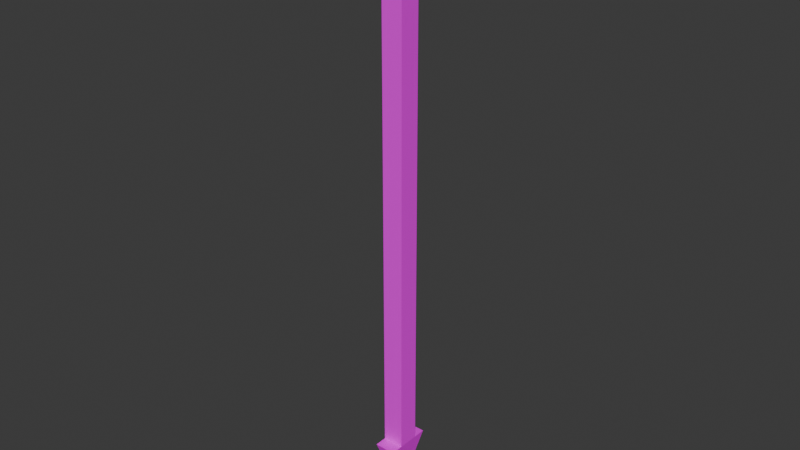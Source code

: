 # Source: Arrow.blend  (saved by Blender 4.0.36; exported with 4.5.12 LTS)
import bpy
from mathutils import Matrix  # noqa: F401  (used for matrix-valued properties, if any)

bpy.ops.wm.read_factory_settings(use_empty=True)
scene = bpy.context.scene
scene.name = 'Scene'

# ---- collections
col_collection = bpy.data.collections.new('Collection'); scene.collection.children.link(col_collection)

# ---- images (referenced by path relative to the original .blend; pixels are not part of the script)
import os
ASSET_DIR = os.environ.get("B2B_ASSET_DIR", "")  # directory of the original .blend (textures are referenced by path, not embedded)
HERE = os.path.dirname(os.path.abspath(__file__))  # packed textures are extracted next to this script under _unpacked/

def load_image(name, relpath, width, height, colorspace="sRGB"):
    """Load a texture the original file referenced (path relative to the .blend, or extracted next to this script)."""
    p = next((c for c in (os.path.join(HERE, relpath), os.path.join(ASSET_DIR, relpath)) if relpath and os.path.exists(c)), "")
    if p:
        img = bpy.data.images.load(p, check_existing=True)
        img.name = name
    else:  # same state as the original file: an image datablock whose file is absent (Cycles renders it pink)
        img = bpy.data.images.new(name, width, height)
        img.source = "FILE"
        img.filepath = "//" + (relpath or name)
    img.colorspace_settings.name = colorspace
    return img
img_palette_png = load_image('palette.png', 'palette.png', 1024, 1024, 'sRGB')

# ---- materials (node trees are filled in below, after node groups)
mat_material = bpy.data.materials.new('Material')
mat_material.alpha_threshold = 0.0
mat_material.use_transparent_shadow = False
mat_material.roughness = 0.5
mat_material.line_color = (0.0, 0.0, 0.0, 1.0)

# ---- material node trees
mat_material.use_nodes = True; mat_material.node_tree.nodes.clear()
_N = mat_material.node_tree.nodes; _L = mat_material.node_tree.links
n0 = _N.new('ShaderNodeOutputMaterial'); n0.name = 'Material Output'; n0.location = (300, 300)
n1 = _N.new('ShaderNodeBsdfPrincipled'); n1.name = 'Principled BSDF'; n1.location = (10, 300)
n1.inputs[3].default_value = 1.45
n2 = _N.new('ShaderNodeTexImage'); n2.name = 'Image Texture'; n2.location = (-400, 161)
n2.image = img_palette_png
n2.interpolation = 'Closest'
_L.new(n1.outputs[0], n0.inputs[0])
_L.new(n2.outputs[0], n1.inputs[0])
n0.is_active_output = True

# ---- world
world_world = bpy.data.worlds.new('World'); scene.world = world_world
world_world.use_nodes = True; world_world.node_tree.nodes.clear()
_N = world_world.node_tree.nodes; _L = world_world.node_tree.links
n0 = _N.new('ShaderNodeOutputWorld'); n0.name = 'World Output'; n0.location = (300, 300)
n1 = _N.new('ShaderNodeBackground'); n1.name = 'Background'; n1.location = (10, 300)
n1.inputs[0].default_value = (0.05088, 0.05088, 0.05088, 1.0)
_L.new(n1.outputs[0], n0.inputs[0])
n0.is_active_output = True
world_world.color = (0.05088, 0.05088, 0.05088)
world_world.use_sun_shadow = False
world_world.sun_shadow_jitter_overblur = 0.0

# ---- meshes
me_cube_001 = bpy.data.meshes.new('Cube.001')
me_cube_001.from_pydata([(-0.1307, -0.1307, -0.1307), (-0.1307, -0.1307, 5.642), (-0.1307, 0.1307, -0.1307), (-0.1307, 0.1307, 5.642), (0.1307, -0.1307, -0.1307), (0.1307, -0.1307, 5.642), (0.1307, 0.1307, -0.1307), (0.1307, 0.1307, 5.642), (-0.1307, -0.1307, 6.278), (-0.1307, 0.1307, 6.278), (0.1307, 0.1307, 6.278), (0.1307, -0.1307, 6.278), (0.4277, -0.1307, 5.882), (0.4277, 0.1307, 5.882), (0.4277, 0.1307, 6.518), (0.4277, -0.1307, 6.518), (-0.4277, 0.1307, 5.882), (-0.4277, -0.1307, 5.882), (-0.4277, -0.1307, 6.518), (-0.4277, 0.1307, 6.518), (-0.1307, -0.4277, 5.882), (0.1307, -0.4277, 5.882), (0.1307, -0.4277, 6.518), (-0.1307, -0.4277, 6.518), (0.1307, 0.4277, 5.882), (-0.1307, 0.4277, 5.882), (-0.1307, 0.4277, 6.518), (0.1307, 0.4277, 6.518), (0.1307, -0.2862, -0.1307), (-0.1307, -0.2862, -0.1307), (0.0, 0.0, -0.9393), (-0.1307, 0.2862, -0.1307), (0.1307, 0.2862, -0.1307)], [], [(0, 1, 3, 2), (2, 3, 7, 6), (6, 7, 5, 4), (4, 5, 1, 0), (6, 4, 30), (10, 9, 8, 11), (0, 2, 30), (12, 13, 14, 15), (7, 13, 12, 5), (10, 14, 13, 7), (11, 15, 14, 10), (5, 12, 15, 11), (16, 17, 18, 19), (1, 17, 16, 3), (8, 18, 17, 1), (9, 19, 18, 8), (3, 16, 19, 9), (20, 21, 22, 23), (5, 21, 20, 1), (11, 22, 21, 5), (8, 23, 22, 11), (1, 20, 23, 8), (24, 25, 26, 27), (3, 25, 24, 7), (9, 26, 25, 3), (10, 27, 26, 9), (7, 24, 27, 10), (28, 29, 30), (0, 29, 28, 4), (30, 29, 0), (4, 28, 30), (31, 32, 30), (6, 32, 31, 2), (30, 32, 6), (2, 31, 30)])
_uv = me_cube_001.uv_layers.new(name='UVMap')
_uv.uv.foreach_set('vector', [0.4859, 0.1535, 0.4859, 0.1535, 0.4859, 0.1535, 0.4859, 0.1535, 0.4859, 0.1535, 0.4859, 0.1535, 0.4859, 0.1535, 0.4859, 0.1535, 0.4859, 0.1535, 0.4859, 0.1535, 0.4859, 0.1535, 0.4859, 0.1535, 0.4859, 0.1535, 0.4859, 0.1535, 0.4859, 0.1535, 0.4859, 0.1535, 0.6562, 0.8347, 0.6562, 0.8347, 0.6562, 0.8347, 0.9159, 0.8347, 0.9159, 0.8347, 0.9159, 0.8347, 0.9159, 0.8347, 0.6562, 0.8347, 0.6562, 0.8347, 0.6562, 0.8347, 0.9159, 0.8347, 0.9159, 0.8347, 0.9159, 0.8347, 0.9159, 0.8347, 0.9159, 0.8347, 0.9159, 0.8347, 0.9159, 0.8347, 0.9159, 0.8347, 0.9159, 0.8347, 0.9159, 0.8347, 0.9159, 0.8347, 0.9159, 0.8347, 0.9159, 0.8347, 0.9159, 0.8347, 0.9159, 0.8347, 0.9159, 0.8347, 0.9159, 0.8347, 0.9159, 0.8347, 0.9159, 0.8347, 0.9159, 0.8347, 0.9159, 0.8347, 0.9159, 0.8347, 0.9159, 0.8347, 0.9159, 0.8347, 0.895, 0.8327, 0.895, 0.8327, 0.895, 0.8327, 0.895, 0.8327, 0.9159, 0.8347, 0.9159, 0.8347, 0.9159, 0.8347, 0.9159, 0.8347, 0.9159, 0.8347, 0.9159, 0.8347, 0.9159, 0.8347, 0.9159, 0.8347, 0.9159, 0.8347, 0.9159, 0.8347, 0.9159, 0.8347, 0.9159, 0.8347, 0.9159, 0.8347, 0.9159, 0.8347, 0.9159, 0.8347, 0.9159, 0.8347, 0.9159, 0.8347, 0.9159, 0.8347, 0.9159, 0.8347, 0.9159, 0.8347, 0.9159, 0.8347, 0.9159, 0.8347, 0.9159, 0.8347, 0.9159, 0.8347, 0.9159, 0.8347, 0.9159, 0.8347, 0.9159, 0.8347, 0.9159, 0.8347, 0.9159, 0.8347, 0.9159, 0.8347, 0.9159, 0.8347, 0.9159, 0.8347, 0.9159, 0.8347, 0.9159, 0.8347, 0.9159, 0.8347, 0.9159, 0.8347, 0.895, 0.8327, 0.895, 0.8327, 0.895, 0.8327, 0.895, 0.8327, 0.9159, 0.8347, 0.9159, 0.8347, 0.9159, 0.8347, 0.9159, 0.8347, 0.9159, 0.8347, 0.9159, 0.8347, 0.9159, 0.8347, 0.9159, 0.8347, 0.9159, 0.8347, 0.9159, 0.8347, 0.9159, 0.8347, 0.9159, 0.8347, 0.6562, 0.8347, 0.6562, 0.8347, 0.6562, 0.8347, 0.6562, 0.8347, 0.6562, 0.8347, 0.6562, 0.8347, 0.6562, 0.8347, 0.6562, 0.8347, 0.6562, 0.8347, 0.6562, 0.8347, 0.6562, 0.8347, 0.6562, 0.8347, 0.6562, 0.8347, 0.6562, 0.8347, 0.6562, 0.8347, 0.6562, 0.8347, 0.6562, 0.8347, 0.6562, 0.8347, 0.6562, 0.8347, 0.6562, 0.8347, 0.6562, 0.8347, 0.6562, 0.8347, 0.6562, 0.8347, 0.6562, 0.8347, 0.6562, 0.8347, 0.6562, 0.8347])
me_cube_001.materials.append(mat_material)
me_cube_001.update()

# ---- objects
ob_arrow = bpy.data.objects.new('Arrow', me_cube_001)

# ---- transforms, parenting, visibility, modifiers, constraints
ob_arrow.location = (0.0, 0.0, 0.0)

# ---- collection membership
col_collection.objects.link(ob_arrow)

# ---- scene / render settings (as saved in the file)
scene.frame_start = 1; scene.frame_end = 250; scene.frame_set(1)
scene.render.engine = 'BLENDER_EEVEE_NEXT'
scene.cycles.sampling_pattern = 'TABULATED_SOBOL'
bpy.context.view_layer.update()

# ---- added for rendering (the .blend has no active camera and no usable light): camera, sun
cam_auto = bpy.data.cameras.new('AutoCamera')
cam_auto.lens = 50.0
cam_auto.sensor_width = 36.0
cam_auto.clip_end = 1000.0
ob_auto_camera = bpy.data.objects.new('AutoCamera', cam_auto)
scene.collection.objects.link(ob_auto_camera)
ob_auto_camera.location = (6.98996, -8.38796, 8.3814)
ob_auto_camera.rotation_euler = (1.09748, -7.21219e-08, 0.694738)
scene.camera = ob_auto_camera
light_auto_sun = bpy.data.lights.new('AutoSun', 'SUN')
light_auto_sun.energy = 3.0
light_auto_sun.angle = 0.0523599
ob_auto_sun = bpy.data.objects.new('AutoSun', light_auto_sun)
scene.collection.objects.link(ob_auto_sun)
ob_auto_sun.rotation_euler = (0.872665, 0.174533, 0.523599)
bpy.context.view_layer.update()
